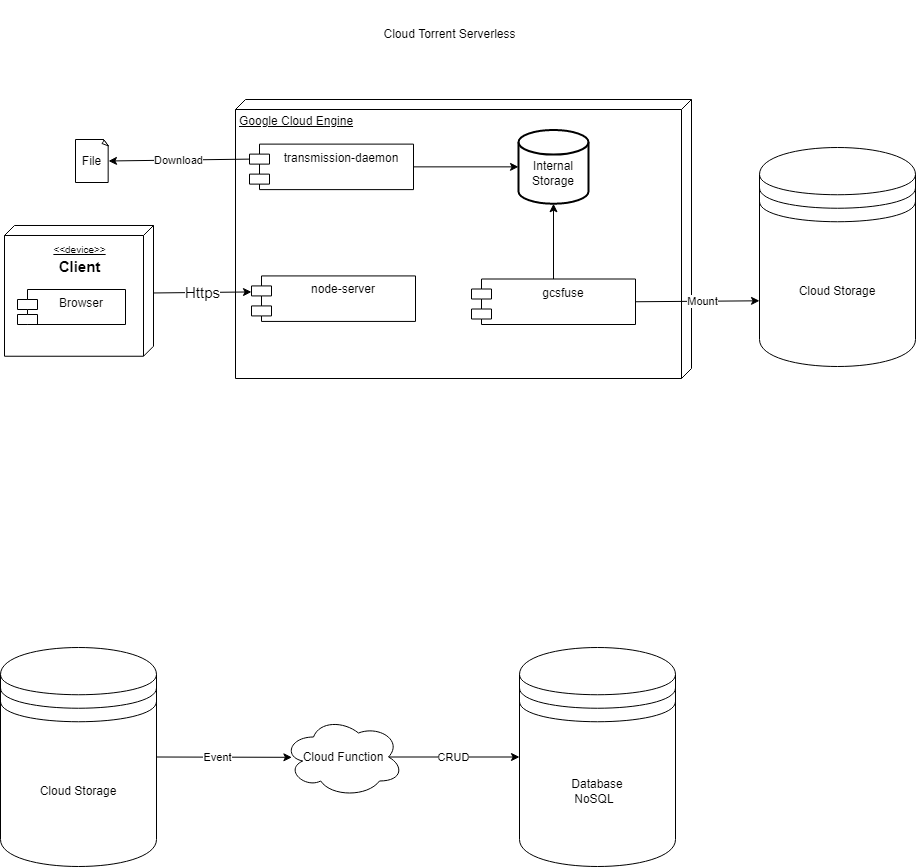

The diagram above was exported from draw.io. Its source (the exported page's mxGraphModel, read from the mxfile embedded in the PNG):
<mxGraphModel dx="1497" dy="840" grid="0" gridSize="10" guides="1" tooltips="1" connect="1" arrows="1" fold="1" page="1" pageScale="1" pageWidth="2000" pageHeight="2000" math="0" shadow="0">
  <root>
    <mxCell id="0" />
    <mxCell id="1" parent="0" />
    <mxCell id="PyJUyRrsuojUgWLpAGHX-6" value="Cloud Storage" style="shape=datastore;whiteSpace=wrap;html=1;" parent="1" vertex="1">
      <mxGeometry x="852" y="308" width="156" height="219" as="geometry" />
    </mxCell>
    <mxCell id="PyJUyRrsuojUgWLpAGHX-7" value="Google Cloud Engine" style="verticalAlign=top;align=left;spacingTop=8;spacingLeft=2;spacingRight=12;shape=cube;size=10;direction=south;fontStyle=4;html=1;" parent="1" vertex="1">
      <mxGeometry x="328" y="260" width="456" height="279" as="geometry" />
    </mxCell>
    <mxCell id="PyJUyRrsuojUgWLpAGHX-8" value="transmission-daemon" style="shape=module;align=left;spacingLeft=20;align=center;verticalAlign=top;" parent="1" vertex="1">
      <mxGeometry x="342" y="304.62" width="164" height="45.5" as="geometry" />
    </mxCell>
    <mxCell id="PyJUyRrsuojUgWLpAGHX-19" style="edgeStyle=orthogonalEdgeStyle;rounded=0;orthogonalLoop=1;jettySize=auto;html=1;" parent="1" source="PyJUyRrsuojUgWLpAGHX-10" target="PyJUyRrsuojUgWLpAGHX-17" edge="1">
      <mxGeometry relative="1" as="geometry" />
    </mxCell>
    <mxCell id="PyJUyRrsuojUgWLpAGHX-10" value="gcsfuse" style="shape=module;align=left;spacingLeft=20;align=center;verticalAlign=top;" parent="1" vertex="1">
      <mxGeometry x="564" y="439.5" width="164" height="45.5" as="geometry" />
    </mxCell>
    <mxCell id="PyJUyRrsuojUgWLpAGHX-11" value="" style="endArrow=classic;html=1;rounded=0;entryX=0;entryY=0.7;entryDx=0;entryDy=0;exitX=1;exitY=0.5;exitDx=0;exitDy=0;" parent="1" source="PyJUyRrsuojUgWLpAGHX-10" target="PyJUyRrsuojUgWLpAGHX-6" edge="1">
      <mxGeometry width="50" height="50" relative="1" as="geometry">
        <mxPoint x="459" y="358" as="sourcePoint" />
        <mxPoint x="509" y="308" as="targetPoint" />
      </mxGeometry>
    </mxCell>
    <mxCell id="PyJUyRrsuojUgWLpAGHX-13" value="Mount" style="edgeLabel;html=1;align=center;verticalAlign=middle;resizable=0;points=[];" parent="PyJUyRrsuojUgWLpAGHX-11" vertex="1" connectable="0">
      <mxGeometry x="0.0678" relative="1" as="geometry">
        <mxPoint as="offset" />
      </mxGeometry>
    </mxCell>
    <mxCell id="PyJUyRrsuojUgWLpAGHX-12" value="Cloud Torrent Serverless" style="text;html=1;strokeColor=none;fillColor=none;align=center;verticalAlign=middle;whiteSpace=wrap;rounded=0;" parent="1" vertex="1">
      <mxGeometry x="322" y="161" width="441" height="67" as="geometry" />
    </mxCell>
    <mxCell id="PyJUyRrsuojUgWLpAGHX-14" value="File" style="whiteSpace=wrap;html=1;shape=mxgraph.basic.document" parent="1" vertex="1">
      <mxGeometry x="168" y="300" width="33" height="43" as="geometry" />
    </mxCell>
    <mxCell id="PyJUyRrsuojUgWLpAGHX-15" value="Download" style="endArrow=classic;html=1;rounded=0;exitX=0;exitY=0;exitDx=0;exitDy=15;exitPerimeter=0;anchorPointDirection=1;entryX=1;entryY=0.5;entryDx=0;entryDy=0;entryPerimeter=0;" parent="1" source="PyJUyRrsuojUgWLpAGHX-8" target="PyJUyRrsuojUgWLpAGHX-14" edge="1">
      <mxGeometry width="50" height="50" relative="1" as="geometry">
        <mxPoint x="701" y="393" as="sourcePoint" />
        <mxPoint x="211" y="331" as="targetPoint" />
      </mxGeometry>
    </mxCell>
    <mxCell id="PyJUyRrsuojUgWLpAGHX-17" value="&lt;br&gt;Internal Storage" style="strokeWidth=2;html=1;shape=mxgraph.flowchart.database;whiteSpace=wrap;" parent="1" vertex="1">
      <mxGeometry x="611" y="290.49" width="70" height="73.75" as="geometry" />
    </mxCell>
    <mxCell id="PyJUyRrsuojUgWLpAGHX-18" value="" style="endArrow=classic;html=1;rounded=0;entryX=0;entryY=0.5;entryDx=0;entryDy=0;entryPerimeter=0;exitX=1;exitY=0.5;exitDx=0;exitDy=0;" parent="1" source="PyJUyRrsuojUgWLpAGHX-8" target="PyJUyRrsuojUgWLpAGHX-17" edge="1">
      <mxGeometry width="50" height="50" relative="1" as="geometry">
        <mxPoint x="704" y="393" as="sourcePoint" />
        <mxPoint x="754" y="343" as="targetPoint" />
      </mxGeometry>
    </mxCell>
    <mxCell id="PyJUyRrsuojUgWLpAGHX-20" value="Cloud Storage" style="shape=datastore;whiteSpace=wrap;html=1;" parent="1" vertex="1">
      <mxGeometry x="93" y="808" width="156" height="219" as="geometry" />
    </mxCell>
    <mxCell id="PyJUyRrsuojUgWLpAGHX-22" value="Database&lt;br&gt;NoSQL&amp;nbsp;&amp;nbsp;" style="shape=datastore;whiteSpace=wrap;html=1;" parent="1" vertex="1">
      <mxGeometry x="612" y="808" width="156" height="219" as="geometry" />
    </mxCell>
    <mxCell id="PyJUyRrsuojUgWLpAGHX-23" value="" style="endArrow=classic;html=1;rounded=0;entryX=0.07;entryY=0.504;entryDx=0;entryDy=0;entryPerimeter=0;exitX=1;exitY=0.5;exitDx=0;exitDy=0;" parent="1" source="PyJUyRrsuojUgWLpAGHX-20" target="PyJUyRrsuojUgWLpAGHX-27" edge="1">
      <mxGeometry width="50" height="50" relative="1" as="geometry">
        <mxPoint x="382" y="989" as="sourcePoint" />
        <mxPoint x="372" y="917.5" as="targetPoint" />
      </mxGeometry>
    </mxCell>
    <mxCell id="PyJUyRrsuojUgWLpAGHX-24" value="Event" style="edgeLabel;html=1;align=center;verticalAlign=middle;resizable=0;points=[];" parent="PyJUyRrsuojUgWLpAGHX-23" vertex="1" connectable="0">
      <mxGeometry x="-0.1159" relative="1" as="geometry">
        <mxPoint as="offset" />
      </mxGeometry>
    </mxCell>
    <mxCell id="PyJUyRrsuojUgWLpAGHX-26" value="CRUD" style="endArrow=classic;html=1;rounded=0;exitX=0.875;exitY=0.5;exitDx=0;exitDy=0;exitPerimeter=0;entryX=0;entryY=0.5;entryDx=0;entryDy=0;" parent="1" source="PyJUyRrsuojUgWLpAGHX-27" target="PyJUyRrsuojUgWLpAGHX-22" edge="1">
      <mxGeometry width="50" height="50" relative="1" as="geometry">
        <mxPoint x="422" y="917.5" as="sourcePoint" />
        <mxPoint x="525" y="918" as="targetPoint" />
      </mxGeometry>
    </mxCell>
    <mxCell id="PyJUyRrsuojUgWLpAGHX-27" value="Cloud Function" style="ellipse;shape=cloud;whiteSpace=wrap;html=1;" parent="1" vertex="1">
      <mxGeometry x="376" y="877.5" width="120" height="80" as="geometry" />
    </mxCell>
    <mxCell id="sDkG2EbTJdR7ei11Zz6X-2" value="node-server" style="shape=module;align=left;spacingLeft=20;align=center;verticalAlign=top;" vertex="1" parent="1">
      <mxGeometry x="344" y="436.43" width="164" height="45.5" as="geometry" />
    </mxCell>
    <mxCell id="sDkG2EbTJdR7ei11Zz6X-3" value="&lt;div style=&quot;text-align: center;&quot;&gt;&lt;br&gt;&lt;/div&gt;" style="verticalAlign=top;align=left;spacingTop=8;spacingLeft=2;spacingRight=12;shape=cube;size=10;direction=south;fontStyle=4;html=1;" vertex="1" parent="1">
      <mxGeometry x="97" y="386" width="149" height="130.75" as="geometry" />
    </mxCell>
    <mxCell id="sDkG2EbTJdR7ei11Zz6X-4" value="&amp;lt;&amp;lt;device&amp;gt;&amp;gt;&lt;br style=&quot;font-size: 10px;&quot;&gt;" style="text;strokeColor=none;fillColor=none;html=1;fontSize=10;fontStyle=4;verticalAlign=middle;align=center;" vertex="1" parent="1">
      <mxGeometry x="134.5" y="397.75" width="74" height="25" as="geometry" />
    </mxCell>
    <mxCell id="sDkG2EbTJdR7ei11Zz6X-5" value="Client" style="text;strokeColor=none;fillColor=none;html=1;fontSize=15;fontStyle=1;verticalAlign=middle;align=center;" vertex="1" parent="1">
      <mxGeometry x="126" y="418.06" width="91" height="18.37" as="geometry" />
    </mxCell>
    <mxCell id="sDkG2EbTJdR7ei11Zz6X-6" value="Browser" style="shape=module;align=left;spacingLeft=20;align=center;verticalAlign=top;" vertex="1" parent="1">
      <mxGeometry x="110" y="450" width="108" height="35" as="geometry" />
    </mxCell>
    <mxCell id="sDkG2EbTJdR7ei11Zz6X-7" value="Https" style="endArrow=classic;html=1;rounded=0;fontSize=15;exitX=0.516;exitY=0;exitDx=0;exitDy=0;exitPerimeter=0;entryX=0;entryY=0.352;entryDx=0;entryDy=0;entryPerimeter=0;" edge="1" parent="1" source="sDkG2EbTJdR7ei11Zz6X-3" target="sDkG2EbTJdR7ei11Zz6X-2">
      <mxGeometry width="50" height="50" relative="1" as="geometry">
        <mxPoint x="279" y="461" as="sourcePoint" />
        <mxPoint x="329" y="411" as="targetPoint" />
      </mxGeometry>
    </mxCell>
  </root>
</mxGraphModel>